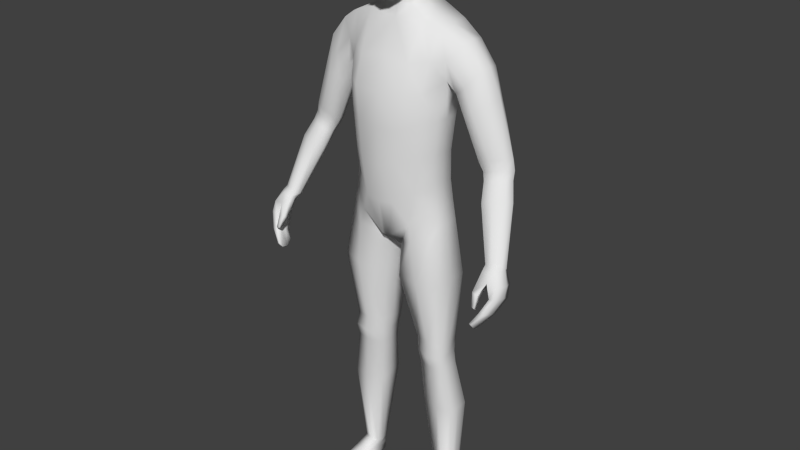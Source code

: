 # Source: Character-male.blend  (saved by Blender 2.79.0; exported with 4.5.12 LTS)
import bpy
from mathutils import Matrix  # noqa: F401  (used for matrix-valued properties, if any)

bpy.ops.wm.read_factory_settings(use_empty=True)
scene = bpy.context.scene
scene.name = 'Scene'

# ---- collections
col_collection_1 = bpy.data.collections.new('Collection 1'); scene.collection.children.link(col_collection_1)

# ---- materials (node trees are filled in below, after node groups)
mat_material = bpy.data.materials.new('Material')
mat_material.alpha_threshold = 0.0
mat_material.use_transparent_shadow = False
mat_material.roughness = 0.5
mat_material.line_color = (0.0, 0.0, 0.0, 1.0)

# ---- material node trees

# ---- world
world_world = bpy.data.worlds.new('World'); scene.world = world_world
world_world.color = (0.05088, 0.05088, 0.05088)
world_world.use_sun_shadow = False
world_world.sun_shadow_jitter_overblur = 0.0
world_world.cycles.sampling_method = 'NONE'
world_world.cycles.sample_map_resolution = 256

# ---- meshes
me_cube = bpy.data.meshes.new('Cube')
me_cube.from_pydata([(0.03284, 0.09358, 1.764), (0.07936, -0.05121, 1.751), (0.03161, 0.02945, 1.702), (0.03508, 0.09888, 1.864), (0.07936, 0.03744, 1.766), (0.08385, 0.0454, 1.863), (0.08385, -0.04448, 1.862), (0.03284, -0.1177, 1.735), (0.03508, -0.1149, 1.862), (0.03161, -0.04964, 1.696), (0.0361, -0.05264, 1.933), (0.0361, 0.04683, 1.929), (0.0328, 0.08491, 1.904), (0.05923, 0.07104, 1.766), (0.06443, -0.04398, 1.905), (0.05923, -0.09261, 1.741), (0.0577, 0.03486, 1.723), (0.02887, -0.09729, 1.697), (0.06315, 0.07701, 1.86), (0.02887, 0.06963, 1.725), (0.06443, 0.04699, 1.903), (0.06315, -0.08878, 1.858), (0.0577, -0.05397, 1.703), (0.0328, -0.09286, 1.908), (0.0, 0.1021, 1.762), (0.0, 0.1074, 1.868), (0.03706, 0.09852, 1.816), (0.08787, -0.004282, 1.761), (0.09236, 0.004692, 1.867), (0.09022, 0.04217, 1.816), (0.09022, -0.0487, 1.809), (0.0, -0.1263, 1.733), (0.0, -0.1234, 1.866), (0.03706, -0.1221, 1.802), (0.03466, -0.02828, 1.7), (0.0, -0.05268, 1.689), (0.3462, 0.05988, 1.252), (0.03915, -0.003109, 1.939), (0.0, -0.05925, 1.942), (0.0, 0.0463, 1.939), (0.04882, 0.0621, 1.735), (0.04882, -0.08338, 1.706), (0.05405, 0.07161, 1.89), (0.05405, -0.07672, 1.892), (0.06721, 0.07472, 1.815), (0.07036, 0.004195, 1.91), (0.06721, -0.09402, 1.803), (0.06363, -0.008833, 1.715), (0.09993, 0.0009951, 1.815), (0.0, 0.08995, 1.911), (0.0, 0.07557, 1.721), (0.0, -0.09969, 1.914), (0.0, -0.1032, 1.692), (0.0, 0.1082, 1.817), (0.0, -0.1318, 1.803), (0.0, -0.02828, 1.692), (0.0, -0.008463, 1.95), (0.1464, 0.05197, 1.07), (0.1464, -0.03601, 1.07), (0.1455, -0.04173, 1.233), (0.1695, 0.05906, 1.45), (0.3882, -0.1024, 0.9424), (0.3954, -0.12, 0.9552), (0.1574, 0.04101, 1.341), (0.1455, 0.0384, 1.233), (0.0, 0.1003, 0.9562), (0.3828, -0.146, 0.9237), (0.0, 0.09239, 1.621), (0.0, -0.03534, 1.611), (0.1574, -0.04347, 1.346), (0.3828, -0.1318, 0.912), (0.0, -0.1135, 1.414), (0.0, -0.1175, 1.311), (0.0, -0.1131, 1.198), (0.0, 0.1108, 1.199), (0.0, 0.1175, 1.308), (0.0, 0.1426, 1.397), (0.01152, 0.09942, 0.9529), (0.01229, -0.07868, 0.9576), (0.08922, 0.09239, 1.633), (0.3642, -0.06721, 0.9744), (0.06112, -0.1124, 1.21), (0.06689, -0.1168, 1.318), (0.07609, -0.1163, 1.419), (0.07609, 0.1397, 1.402), (0.06479, 0.1204, 1.323), (0.05677, 0.1145, 1.214), (0.0, 0.06334, 1.687), (0.3642, -0.08835, 0.9768), (0.04413, 0.06058, 1.677), (0.04572, -0.02439, 1.652), (0.1811, 0.06725, 0.07216), (0.3684, -0.1507, 0.8202), (0.13, 0.06813, 0.07029), (0.3684, -0.1307, 0.8173), (0.4181, -0.08738, 0.9843), (0.02157, 0.05326, 0.9163), (0.1581, -0.03437, 1.014), (0.1581, 0.05041, 1.014), (0.1406, -0.03838, 1.138), (0.1406, 0.04635, 1.138), (0.0, -0.1087, 1.079), (0.0, 0.1194, 1.077), (0.04679, -0.1087, 1.088), (0.04679, 0.1194, 1.086), (0.06146, 0.06436, 0.5954), (0.1662, 0.05571, 0.6002), (0.4196, -0.06769, 0.9833), (0.3804, -0.1307, 0.814), (0.07856, 0.06781, 0.5101), (0.1712, 0.05132, 0.5135), (0.07775, -0.006161, 0.5098), (0.1712, -0.01473, 0.512), (0.03042, 0.07298, 0.8193), (0.1806, 0.06338, 0.8324), (0.03095, -0.05622, 0.8193), (0.3804, -0.1507, 0.8169), (0.09748, 0.09537, 0.3588), (0.1964, 0.07419, 0.357), (0.4368, -0.092, 0.9104), (0.1964, -0.003256, 0.3578), (0.07001, 0.06298, 0.5521), (0.1687, 0.04731, 0.5562), (0.4368, -0.1105, 0.9153), (0.4044, -0.1105, 0.9074), (0.08491, 0.09107, 1.016), (0.08491, -0.07924, 1.018), (0.1488, 0.0828, 1.609), (0.1481, -0.02225, 1.603), (0.1143, -0.07443, 1.224), (0.1223, -0.07742, 1.337), (0.1267, -0.07673, 1.424), (0.1267, 0.1073, 1.427), (0.1223, 0.06692, 1.333), (0.1143, 0.06245, 1.224), (0.1587, 0.07758, 0.07154), (0.4044, -0.092, 0.9025), (0.09552, -0.08404, 0.9699), (0.09552, 0.08698, 0.955), (0.0976, -0.07059, 1.115), (0.0976, 0.07982, 1.114), (0.1217, -0.02992, 0.5991), (0.1182, 0.07224, 0.598), (0.1284, -0.02218, 0.511), (0.1287, 0.07301, 0.5119), (0.112, -0.0781, 0.8248), (0.1118, 0.08393, 0.8264), (0.1478, -0.00994, 0.3576), (0.151, 0.1038, 0.3579), (0.125, -0.03659, 0.5551), (0.1235, 0.06643, 0.5543), (0.415, -0.1129, 0.8609), (0.415, -0.1301, 0.8664), (0.0, -0.08114, 0.9616), (0.3929, -0.1301, 0.8606), (0.3929, -0.1129, 0.8551), (0.1695, -0.01977, 1.458), (0.09061, -0.02832, 1.62), (0.0, -0.02439, 1.652), (0.395, -0.07931, 0.9388), (0.1834, 0.02412, 0.07503), (0.1271, 0.01751, 0.07388), (0.02157, -0.03603, 0.9178), (0.4355, -0.07931, 0.9431), (0.4355, -0.09852, 0.9476), (0.06911, -0.01164, 0.5996), (0.1662, -0.01979, 0.5987), (0.2049, -0.1089, 0.003215), (0.4266, -0.1177, 0.9513), (0.4251, -0.04894, 0.9347), (0.1806, -0.05544, 0.8295), (0.0905, 0.001553, 0.3574), (0.4064, -0.05075, 0.9337), (0.07343, -0.01419, 0.5547), (0.1687, -0.0278, 0.5554), (0.3992, -0.09038, 0.8536), (0.1584, 0.01623, 0.07495), (0.0, 0.02503, 0.9588), (0.01189, 0.02578, 0.9552), (0.1245, 0.0422, 0.07167), (0.1581, 0.009536, 1.014), (0.1662, 0.01953, 0.5995), (0.1712, 0.01966, 0.5128), (0.1806, 0.00614, 0.831), (0.1964, 0.03754, 0.3574), (0.1687, 0.0111, 0.5558), (0.1307, -0.1183, 0.009479), (0.1464, 0.00957, 1.07), (0.2138, 0.03382, 1.574), (0.1455, -0.0005102, 1.233), (0.1574, 3.507e-05, 1.343), (0.4093, -0.09144, 0.8501), (0.08922, 0.03155, 1.628), (0.3578, 0.03822, 1.263), (0.04572, 0.03048, 1.664), (0.1858, 0.04587, 0.07362), (0.02157, 0.01025, 0.917), (0.1406, 0.005397, 1.138), (0.06512, 0.02817, 0.5974), (0.07817, 0.03271, 0.51), (0.03067, 0.0109, 0.8193), (0.09414, 0.05125, 0.3582), (0.07164, 0.02617, 0.5533), (0.1485, 0.03283, 1.606), (0.4101, -0.1474, 0.8706), (0.0, -0.08228, 1.514), (0.3904, -0.1472, 0.8688), (0.0, 0.1304, 1.537), (0.08265, -0.0831, 1.503), (0.08265, 0.1296, 1.527), (0.1314, -0.04949, 1.513), (0.1318, 0.1038, 1.522), (0.4114, -0.1289, 0.914), (0.3649, -0.1291, 0.9152), (0.4129, -0.06111, 0.8946), (0.4284, -0.06045, 0.895), (0.1695, 0.02377, 1.437), (0.4297, -0.1289, 0.9185), (0.4023, -0.1031, 0.9826), (0.2118, -0.005598, 1.564), (0.413, -0.0488, 0.9737), (0.3918, -0.04855, 0.9706), (0.3696, -0.108, 0.9779), (0.2131, 0.07229, 1.568), (0.3777, -0.1623, 0.8347), (0.3773, -0.1137, 0.8223), (0.3734, -0.1114, 0.8315), (0.371, -0.1623, 0.8366), (0.1733, 0.08603, 1.527), (0.1727, -0.03064, 1.517), (0.3649, -0.1433, 0.9269), (0.1328, -0.1166, 0.003215), (0.2329, -0.02375, 1.454), (0.2397, 0.07861, 1.46), (0.1835, 0.02399, 1.416), (0.2731, 0.03289, 1.508), (0.1963, -0.01421, 1.429), (0.2648, -0.00178, 1.501), (0.2684, 0.06656, 1.503), (0.1914, 0.05495, 1.424), (0.3009, -0.02337, 1.133), (0.3235, -0.005473, 1.231), (0.3233, 0.05909, 1.21), (0.2767, 0.01569, 1.209), (0.3648, 0.0381, 1.23), (0.2902, -0.005668, 1.221), (0.3549, 0.01427, 1.235), (0.3538, 0.05698, 1.22), (0.2818, 0.03634, 1.204), (0.3916, -0.0885, 0.9978), (0.3899, -0.04881, 0.9745), (0.3585, -0.07711, 0.9829), (0.4192, -0.06032, 0.9883), (0.3685, -0.0897, 0.993), (0.4129, -0.07533, 0.9952), (0.411, -0.0492, 0.9793), (0.3617, -0.06418, 0.9765), (0.3898, 0.000638, 1.153), (0.3787, 0.01882, 1.141), (0.3479, 0.02025, 1.131), (0.3061, -0.002983, 1.126), (0.3481, -0.04301, 1.157), (0.3145, -0.04395, 1.146), (0.3799, -0.02295, 1.159), (0.2102, 0.01861, 1.359), (0.3081, 0.0376, 1.422), (0.2949, 0.07144, 1.408), (0.2647, 0.08088, 1.383), (0.2186, 0.05163, 1.362), (0.2602, -0.02614, 1.391), (0.2268, -0.01975, 1.375), (0.293, 0.0002192, 1.416), (0.3835, -0.1588, 0.8871), (0.3835, -0.1514, 0.8811), (0.3743, -0.15, 0.8828), (0.3743, -0.1574, 0.8888), (0.1411, 0.07233, 0.003215), (0.1715, 0.07232, 0.003215), (0.1326, -0.1137, 0.01973), (0.1375, 0.07487, 0.0384), (0.1718, 0.07743, 0.03896), (0.2049, -0.1088, 0.01973), (0.1322, -0.01639, 0.05021), (0.1337, -0.02172, 0.004686), (0.1912, -0.01112, 0.05046), (0.1914, -0.0174, 0.004686), (0.1324, 0.03188, 0.04461), (0.181, 0.03097, 0.003301), (0.1373, 0.02916, 0.003301), (0.1835, 0.03626, 0.04504), (0.1543, 0.0858, 0.03766), (0.1561, 0.07469, 0.002722), (0.169, -0.1147, 0.01995), (0.169, -0.1153, 0.002722), (0.1626, -0.01949, 0.003902), (0.1624, -0.01958, 0.05647), (0.1592, 0.02986, 0.002171), (0.1402, 0.07648, 0.01153), (0.1711, 0.07812, 0.01153), (0.2072, -0.1125, 0.009479), (0.1294, -0.02161, 0.01453), (0.1955, -0.01705, 0.01453), (0.1339, 0.03006, 0.01268), (0.1838, 0.03325, 0.01268), (0.1551, 0.08489, 0.01151), (0.1695, -0.1232, 0.009425), (0.132, -0.07401, 0.003301), (0.2, -0.06631, 0.02851), (0.1318, -0.07093, 0.02851), (0.2001, -0.06746, 0.003301), (0.1661, -0.0709, 0.002171), (0.1659, -0.06925, 0.0312), (0.2049, -0.06781, 0.01045), (0.127, -0.07341, 0.01045), (0.2685, 0.03904, 1.228), (0.2769, -0.008526, 1.245), (0.3469, 0.01175, 1.266), (0.2627, 0.016, 1.232), (0.3134, 0.06324, 1.239), (0.3128, -0.009419, 1.259), (0.2871, 0.004407, 1.186), (0.3307, 0.0449, 1.186), (0.3309, -0.01484, 1.208), (0.3695, 0.02577, 1.206), (0.3592, 0.04315, 1.195), (0.292, 0.02356, 1.181), (0.2998, -0.01525, 1.198), (0.3603, 0.003647, 1.21)], [], [(0, 24, 53, 26), (0, 26, 44, 13), (0, 13, 40, 19), (0, 19, 50, 24), (1, 27, 48, 30), (1, 30, 46, 15), (1, 15, 41, 22), (1, 22, 47, 27), (19, 89, 87, 50), (2, 194, 89, 19), (2, 19, 40, 16), (2, 16, 47, 34), (3, 25, 49, 12), (3, 12, 42, 18), (3, 18, 44, 26), (3, 26, 53, 25), (4, 13, 44, 29), (4, 29, 48, 27), (4, 27, 47, 16), (4, 16, 40, 13), (5, 18, 42, 20), (5, 20, 45, 28), (5, 28, 48, 29), (5, 29, 44, 18), (6, 28, 45, 14), (6, 14, 43, 21), (6, 21, 46, 30), (6, 30, 48, 28), (7, 15, 46, 33), (7, 33, 54, 31), (7, 31, 52, 17), (7, 17, 41, 15), (8, 21, 43, 23), (8, 23, 51, 32), (8, 32, 54, 33), (8, 33, 46, 21), (9, 17, 52, 35), (9, 35, 55, 34), (9, 34, 47, 22), (9, 22, 41, 17), (10, 23, 43, 14), (10, 14, 45, 37), (10, 37, 56, 38), (10, 38, 51, 23), (11, 37, 45, 20), (11, 20, 42, 12), (11, 12, 49, 39), (11, 39, 56, 37), (81, 82, 72, 73), (103, 81, 73, 101), (192, 79, 89, 194), (104, 77, 65, 102), (82, 83, 71, 72), (209, 84, 76, 207), (84, 85, 75, 76), (85, 86, 74, 75), (129, 130, 82, 81), (139, 129, 81, 103), (201, 117, 93, 179), (140, 125, 77, 104), (130, 131, 83, 82), (211, 132, 84, 209), (132, 133, 85, 84), (133, 134, 86, 85), (79, 67, 87, 89), (148, 118, 91, 135), (178, 77, 96, 196), (125, 57, 98, 138), (86, 104, 102, 74), (126, 139, 103, 78), (134, 140, 104, 86), (200, 113, 105, 198), (146, 114, 106, 142), (202, 121, 109, 199), (150, 122, 110, 144), (196, 96, 113, 200), (138, 98, 114, 146), (199, 109, 117, 201), (144, 110, 118, 148), (198, 105, 121, 202), (142, 106, 122, 150), (59, 69, 130, 129), (99, 59, 129, 139), (100, 57, 125, 140), (60, 63, 133, 132), (63, 64, 134, 133), (117, 148, 135, 93), (58, 126, 137, 97), (77, 125, 138, 96), (58, 99, 139, 126), (64, 100, 140, 134), (113, 146, 142, 105), (121, 150, 144, 109), (96, 138, 146, 113), (112, 143, 147, 120), (109, 144, 148, 117), (88, 80, 159, 61), (105, 142, 150, 121), (149, 173, 111, 143), (213, 230, 222, 88), (66, 70, 61, 62), (302, 297, 276, 288), (304, 298, 277, 291), (70, 213, 88, 61), (275, 274, 273, 272), (66, 230, 275, 272), (70, 66, 272, 273), (91, 280, 290, 135), (213, 70, 273, 274), (230, 213, 274, 275), (154, 155, 94, 92), (206, 154, 92, 227), (151, 152, 116, 108), (183, 170, 166, 181), (191, 151, 108, 225), (92, 94, 108, 116), (227, 92, 116, 224), (222, 253, 251, 88), (218, 249, 253, 222), (163, 164, 123, 119), (169, 163, 119, 215), (181, 166, 174, 185), (195, 289, 280, 91), (171, 201, 179, 161), (119, 123, 152, 151), (215, 119, 151, 191), (124, 136, 155, 154), (212, 124, 154, 206), (165, 198, 202, 173), (145, 115, 165, 141), (61, 159, 136, 124), (64, 63, 190, 189), (100, 64, 189, 197), (77, 178, 177, 65), (127, 79, 192, 203), (34, 90, 194, 2), (160, 284, 289, 195), (118, 184, 195, 91), (57, 187, 180, 98), (57, 100, 197, 187), (114, 183, 181, 106), (122, 185, 182, 110), (98, 180, 183, 114), (110, 182, 184, 118), (106, 181, 185, 122), (107, 95, 164, 163), (176, 295, 284, 160), (220, 107, 163, 169), (83, 208, 205, 71), (79, 209, 207, 67), (131, 210, 208, 83), (127, 211, 209, 79), (88, 251, 256, 80), (95, 218, 168, 164), (78, 103, 101, 153), (126, 78, 162, 137), (221, 220, 169, 172), (80, 221, 172, 159), (136, 214, 175, 155), (214, 215, 191, 175), (147, 171, 161, 176), (68, 157, 90, 158), (210, 128, 157, 208), (208, 157, 68, 205), (123, 217, 204, 152), (217, 212, 206, 204), (159, 172, 214, 136), (172, 169, 215, 214), (164, 168, 217, 123), (230, 66, 62, 222), (95, 254, 249, 218), (94, 226, 225, 108), (319, 315, 245, 241), (317, 314, 248, 243), (36, 193, 244, 247), (318, 36, 247, 242), (204, 206, 227, 224), (152, 204, 224, 116), (175, 191, 225, 226), (155, 175, 226, 94), (261, 262, 253, 249), (240, 260, 256, 251), (258, 257, 252, 255), (259, 258, 255, 250), (193, 316, 246, 244), (315, 317, 243, 245), (314, 318, 242, 248), (316, 319, 241, 246), (107, 252, 254, 95), (220, 255, 252, 107), (221, 250, 255, 220), (80, 256, 250, 221), (257, 263, 254, 252), (262, 240, 251, 253), (260, 259, 250, 256), (263, 261, 249, 254), (322, 326, 262, 261), (320, 325, 260, 240), (324, 323, 257, 258), (321, 324, 258, 259), (323, 327, 263, 257), (326, 320, 240, 262), (325, 321, 259, 260), (327, 322, 261, 263), (232, 236, 270, 269), (234, 239, 268, 264), (238, 235, 265, 266), (233, 238, 266, 267), (235, 237, 271, 265), (236, 234, 264, 270), (239, 233, 267, 268), (237, 232, 269, 271), (137, 162, 115, 145), (143, 111, 171, 147), (141, 165, 173, 149), (229, 219, 128, 210), (69, 156, 131, 130), (228, 60, 132, 211), (120, 147, 176, 160), (170, 145, 141, 166), (174, 149, 143, 112), (97, 137, 145, 170), (166, 141, 149, 174), (190, 216, 156, 69), (189, 190, 69, 59), (197, 189, 59, 99), (178, 78, 153, 177), (203, 192, 157, 128), (55, 158, 90, 34), (184, 120, 160, 195), (187, 58, 97, 180), (187, 197, 99, 58), (185, 174, 112, 182), (180, 97, 170, 183), (182, 112, 120, 184), (188, 203, 128, 219), (157, 192, 194, 90), (78, 178, 196, 162), (115, 200, 198, 165), (173, 202, 199, 111), (162, 196, 200, 115), (111, 199, 201, 171), (63, 60, 216, 190), (223, 127, 203, 188), (156, 229, 210, 131), (223, 228, 211, 127), (229, 156, 236, 232), (216, 60, 239, 234), (223, 188, 235, 238), (228, 223, 238, 233), (188, 219, 237, 235), (156, 216, 234, 236), (60, 228, 233, 239), (219, 229, 232, 237), (62, 61, 124, 212), (218, 222, 62, 168), (168, 62, 212, 217), (312, 299, 167, 309), (305, 186, 231, 293), (296, 291, 277, 287), (161, 282, 295, 176), (313, 300, 283, 306), (303, 301, 285, 287), (310, 294, 285, 309), (311, 295, 282, 308), (300, 302, 288, 283), (294, 296, 287, 285), (179, 286, 282, 161), (298, 303, 287, 277), (297, 304, 291, 276), (299, 305, 293, 167), (288, 276, 291, 296), (93, 279, 286, 179), (306, 283, 294, 310), (307, 284, 295, 311), (283, 288, 296, 294), (135, 290, 279, 93), (286, 279, 297, 302), (290, 280, 298, 304), (307, 281, 299, 312), (292, 278, 186, 305), (308, 282, 300, 313), (289, 284, 301, 303), (282, 286, 302, 300), (280, 289, 303, 298), (279, 290, 304, 297), (281, 292, 305, 299), (301, 312, 309, 285), (186, 313, 306, 231), (293, 310, 309, 167), (292, 311, 308, 278), (231, 306, 310, 293), (281, 307, 311, 292), (284, 307, 312, 301), (278, 308, 313, 186), (269, 270, 315, 319), (264, 268, 314, 317), (266, 265, 193, 36), (267, 266, 36, 318), (265, 271, 316, 193), (270, 264, 317, 315), (268, 267, 318, 314), (271, 269, 319, 316), (241, 245, 326, 322), (243, 248, 325, 320), (247, 244, 323, 324), (242, 247, 324, 321), (244, 246, 327, 323), (245, 243, 320, 326), (248, 242, 321, 325), (246, 241, 322, 327)])
me_cube.polygons.foreach_set('use_smooth', [True] * 311)
me_cube.materials.append(mat_material)
me_cube.use_remesh_preserve_volume = False
me_cube.use_remesh_preserve_attributes = False
me_cube.use_mirror_vertex_groups = False
me_cube.update()
arm_armature = bpy.data.armatures.new('Armature')  # bones are not reproduced

# ---- objects
ob_armature = bpy.data.objects.new('Armature', arm_armature)
ob_cube = bpy.data.objects.new('Cube', me_cube)

# ---- transforms, parenting, visibility, modifiers, constraints
ob_armature.location = (0.0, 0.0, 0.0)
ob_armature.show_in_front = True
ob_armature.lineart.crease_threshold = 0.0
ob_cube.parent = ob_armature
ob_cube.location = (0.0, 0.0, 0.0)
ob_cube.lock_rotations_4d = False
ob_cube.empty_display_type = 'ARROWS'
ob_cube.lineart.crease_threshold = 0.0
_vg = ob_cube.vertex_groups.new(name='Hips')
for _i, _w in zip([57, 58, 59, 63, 64, 65, 69, 72, 73, 74, 75, 77, 78, 81, 82, 85, 86, 96, 97, 98, 99, 100, 101, 102, 103, 104, 125, 126, 129, 130, 133, 134, 137, 138, 139, 140, 153, 162, 177, 178, 180, 187, 189, 190, 196, 197], [0.2344, 0.2065, 0.1263, 0.01136, 0.128, 0.5749, 0.006765, 0.0182, 0.1417, 0.1922, 0.06018, 0.5503, 0.5586, 0.1285, 0.01475, 0.03117, 0.1493, 0.1898, 0.0417, 0.07629, 0.5161, 0.4837, 0.7146, 0.6489, 0.6692, 0.646, 0.2708, 0.1802, 0.1296, 0.00988, 0.01912, 0.1349, 0.05121, 0.1068, 0.6032, 0.5319, 0.5778, 0.1649, 0.656, 0.6076, 0.04626, 0.1959, 0.1306, 0.01099, 0.1757, 0.4967]): _vg.add([_i], _w, 'REPLACE')
_vg = ob_cube.vertex_groups.new(name='Spine')
for _i, _w in zip([57, 58, 59, 60, 63, 64, 65, 67, 69, 71, 72, 73, 74, 75, 76, 81, 82, 83, 84, 85, 86, 99, 100, 101, 102, 103, 104, 125, 126, 129, 130, 131, 132, 133, 134, 139, 140, 156, 187, 189, 190, 197, 205, 207, 208, 209, 210, 211, 216, 229, 234, 236, 239], [0.09845, 0.07439, 0.7723, 0.1064, 0.7209, 0.7509, 0.002324, 0.001181, 0.769, 0.737, 0.884, 0.8006, 0.7198, 0.8146, 0.6856, 0.8083, 0.876, 0.7164, 0.6101, 0.8103, 0.7632, 0.2464, 0.2482, 0.1141, 0.1758, 0.1248, 0.1648, 0.05331, 0.006154, 0.7866, 0.8241, 0.6077, 0.322, 0.7636, 0.7501, 0.1757, 0.1999, 0.1296, 0.08224, 0.7545, 0.7333, 0.2396, 0.1574, 0.1164, 0.1793, 0.1024, 0.09234, 0.0567, 0.1458, 0.01668, 0.03594, 0.02193, 0.01071]): _vg.add([_i], _w, 'REPLACE')
_vg = ob_cube.vertex_groups.new(name='Chest')
for _i, _w in zip([0, 2, 4, 9, 13, 16, 17, 19, 22, 24, 34, 35, 40, 41, 47, 50, 52, 55, 60, 63, 67, 68, 69, 71, 72, 75, 76, 79, 82, 83, 84, 85, 87, 89, 90, 127, 128, 130, 131, 132, 133, 156, 157, 158, 190, 192, 194, 205, 207, 208, 209, 210, 211, 228, 229], [0.04604, 0.1557, 0.002946, 0.07755, 0.02356, 0.06751, 0.01863, 0.1232, 0.03743, 0.05914, 0.1065, 0.07241, 0.07235, 0.01698, 0.0524, 0.1455, 0.02133, 0.08961, 0.05365, 0.01573, 0.6271, 0.7685, 0.01231, 0.1782, 0.03218, 0.03681, 0.1327, 0.1456, 0.02044, 0.1385, 0.1338, 0.04181, 0.2958, 0.4911, 0.5594, 0.01996, 0.008928, 0.01927, 0.09653, 0.234, 0.04687, 0.01444, 0.1196, 0.284, 0.003326, 0.05165, 0.6246, 0.7084, 0.5378, 0.5114, 0.1738, 0.1529, 0.08368, 0.005374, 0.01326]): _vg.add([_i], _w, 'REPLACE')
_vg = ob_cube.vertex_groups.new(name='Neck')
for _i, _w in zip([0, 2, 9, 13, 19, 24, 34, 35, 40, 50, 52, 55, 67, 68, 87, 89, 90, 158, 194, 207], [0.03591, 0.01188, 0.02322, 0.004666, 0.09779, 0.06383, 0.0145, 0.06034, 0.04966, 0.1808, 0.001682, 0.1035, 0.1011, 0.06964, 0.4642, 0.1362, 0.0743, 0.4343, 0.03071, 0.008711]): _vg.add([_i], _w, 'REPLACE')
_vg = ob_cube.vertex_groups.new(name='Head')
for _i, _w in zip([0, 1, 2, 3, 4, 5, 6, 7, 8, 9, 10, 11, 12, 13, 14, 15, 16, 17, 18, 19, 20, 21, 22, 23, 24, 25, 26, 27, 28, 29, 30, 31, 32, 33, 34, 35, 37, 38, 39, 40, 41, 42, 43, 44, 45, 46, 47, 48, 49, 50, 51, 52, 53, 54, 55, 56, 67, 68, 87, 89, 90, 158, 194], [0.8963, 0.9701, 0.7636, 0.9788, 0.9512, 0.9889, 0.9951, 0.9674, 0.9951, 0.8605, 0.9991, 0.9952, 0.9889, 0.9255, 0.9979, 0.9686, 0.8865, 0.9346, 0.9831, 0.7439, 0.9933, 0.9951, 0.9227, 0.9979, 0.8629, 0.9758, 0.9563, 0.9661, 0.9931, 0.9784, 0.9883, 0.9644, 0.9948, 0.9877, 0.825, 0.8458, 0.9986, 0.9993, 0.9955, 0.8568, 0.9387, 0.9892, 0.9974, 0.9678, 0.9968, 0.9883, 0.9148, 0.9853, 0.9879, 0.6425, 0.9979, 0.9276, 0.9451, 0.9866, 0.7828, 0.9994, 0.0408, 0.03949, 0.1915, 0.1774, 0.1603, 0.2144, 0.1576]): _vg.add([_i], _w, 'REPLACE')
_vg = ob_cube.vertex_groups.new(name='Shoulder.L')
for _i, _w in zip([2, 19, 34, 50, 60, 63, 67, 68, 69, 71, 75, 76, 79, 83, 84, 85, 87, 89, 90, 127, 128, 130, 131, 132, 133, 156, 157, 158, 188, 190, 192, 194, 203, 205, 207, 208, 209, 210, 211, 216, 219, 223, 228, 229, 232, 233, 234, 235, 236, 237, 238, 239], [0.0476, 0.01664, 0.02015, 0.00689, 0.2043, 0.07763, 0.1949, 0.093, 0.06423, 0.04145, 0.02676, 0.103, 0.8087, 0.08077, 0.143, 0.05016, 0.03361, 0.1903, 0.2002, 0.9302, 0.9396, 0.03918, 0.1375, 0.2179, 0.06403, 0.2582, 0.8327, 0.06077, 0.9226, 0.07562, 0.93, 0.1756, 0.975, 0.09176, 0.2788, 0.2535, 0.6662, 0.6554, 0.7709, 0.3004, 0.9061, 0.8857, 0.8053, 0.8059, 0.05253, 0.06821, 0.08386, 0.1148, 0.03854, 0.1133, 0.1266, 0.06412]): _vg.add([_i], _w, 'REPLACE')
_vg = ob_cube.vertex_groups.new(name='Upper Arm.L')
for _i, _w in zip([36, 60, 63, 69, 76, 83, 84, 85, 130, 131, 132, 133, 156, 188, 190, 193, 208, 209, 210, 211, 216, 219, 223, 228, 229, 232, 233, 234, 235, 236, 237, 238, 239, 241, 242, 243, 244, 245, 246, 247, 248, 264, 265, 266, 267, 268, 269, 270, 271, 314, 315, 316, 317, 318, 319, 320, 321, 322, 323, 324, 325, 326, 327], [0.9317, 0.6297, 0.1223, 0.09389, 0.03638, 0.04657, 0.08779, 0.02194, 0.0535, 0.143, 0.2095, 0.07144, 0.5748, 0.07174, 0.1189, 0.9545, 0.03616, 0.02879, 0.09305, 0.08113, 0.5206, 0.08242, 0.1042, 0.1419, 0.1272, 0.9373, 0.9166, 0.862, 0.882, 0.9104, 0.8829, 0.8675, 0.8918, 0.8563, 0.5195, 0.7484, 0.7129, 0.7866, 0.7828, 0.5379, 0.7217, 0.9877, 0.9874, 0.9881, 0.9889, 0.9886, 0.9949, 0.9908, 0.9905, 0.9468, 0.967, 0.973, 0.9534, 0.9336, 0.9865, 0.1873, 0.103, 0.1421, 0.1589, 0.1295, 0.1778, 0.1843, 0.1493]): _vg.add([_i], _w, 'REPLACE')
_vg = ob_cube.vertex_groups.new(name='Lower Arm.L')
for _i, _w in zip([36, 80, 88, 193, 221, 240, 241, 242, 243, 244, 245, 246, 247, 248, 249, 250, 251, 253, 256, 257, 258, 259, 260, 261, 262, 263, 314, 315, 316, 317, 318, 320, 321, 322, 323, 324, 325, 326, 327], [0.06802, 0.4846, 0.1665, 0.04017, 0.03911, 0.9712, 0.1434, 0.4802, 0.2509, 0.2867, 0.2128, 0.2168, 0.4617, 0.2777, 0.009435, 0.04463, 0.3929, 0.1262, 0.4471, 0.9752, 0.9763, 0.9849, 0.9768, 0.9751, 0.9682, 0.9752, 0.05273, 0.01494, 0.003259, 0.04207, 0.06617, 0.8108, 0.8961, 0.8565, 0.8396, 0.869, 0.8207, 0.8135, 0.8492]): _vg.add([_i], _w, 'REPLACE')
_vg = ob_cube.vertex_groups.new(name='Hand.L')
for _i, _w in zip([61, 62, 80, 88, 95, 107, 119, 123, 159, 163, 164, 168, 169, 172, 212, 214, 215, 217, 218, 220, 221, 222, 249, 250, 251, 252, 253, 254, 255, 256], [0.1519, 0.08183, 0.4257, 0.2428, 0.8442, 0.9623, 0.05571, 0.09183, 0.8949, 0.8876, 0.7978, 0.6179, 0.8913, 0.9142, 0.05253, 0.1033, 0.09779, 0.08864, 0.344, 0.973, 0.9428, 0.08268, 0.9299, 0.9479, 0.5504, 0.9778, 0.7997, 0.9703, 0.9785, 0.5338]): _vg.add([_i], _w, 'REPLACE')
_vg = ob_cube.vertex_groups.new(name='Fingers01.L')
for _i, _w in zip([61, 62, 108, 119, 123, 124, 136, 151, 152, 154, 155, 159, 163, 164, 168, 169, 172, 175, 191, 204, 206, 212, 214, 215, 217, 224, 225, 226], [0.05653, 0.01486, 0.01774, 0.9414, 0.8923, 0.869, 0.9627, 0.9833, 0.9092, 0.06372, 0.04885, 0.02151, 0.099, 0.139, 0.1725, 0.1059, 0.08355, 0.7986, 0.9042, 0.7016, 0.2607, 0.8008, 0.8845, 0.8953, 0.8604, 0.05699, 0.0986, 0.08806]): _vg.add([_i], _w, 'REPLACE')
_vg = ob_cube.vertex_groups.new(name='Fingers02.L')
for _i, _w in zip([92, 94, 108, 116, 124, 152, 154, 155, 175, 191, 204, 206, 212, 224, 225, 226, 227], [0.9977, 0.9771, 0.966, 0.9936, 0.0551, 0.08401, 0.9339, 0.9498, 0.1961, 0.09087, 0.286, 0.7334, 0.07524, 0.942, 0.9008, 0.9113, 0.9751]): _vg.add([_i], _w, 'REPLACE')
_vg = ob_cube.vertex_groups.new(name='Thumb01.L')
for _i, _w in zip([61, 62, 80, 88, 95, 124, 159, 164, 168, 212, 217, 218, 222, 249, 251, 253], [0.6511, 0.8061, 0.09122, 0.6043, 0.1305, 0.03782, 0.04782, 0.05824, 0.1906, 0.06398, 0.03991, 0.6235, 0.8731, 0.02744, 0.05896, 0.07282]): _vg.add([_i], _w, 'REPLACE')
_vg = ob_cube.vertex_groups.new(name='Thumb02.L')
for _i, _w in zip([61, 62, 66, 70, 213, 230, 272, 273, 274, 275], [0.1173, 0.07358, 0.976, 0.9743, 0.9822, 0.9788, 0.9993, 0.9994, 0.9996, 0.9996]): _vg.add([_i], _w, 'REPLACE')
_vg = ob_cube.vertex_groups.new(name='Shoulder.R')
_vg = ob_cube.vertex_groups.new(name='Upper Arm.R')
_vg = ob_cube.vertex_groups.new(name='Lower Arm.R')
_vg = ob_cube.vertex_groups.new(name='Hand.R')
_vg = ob_cube.vertex_groups.new(name='Fingers01.R')
_vg = ob_cube.vertex_groups.new(name='Fingers02.R')
_vg = ob_cube.vertex_groups.new(name='Thumb01.R')
_vg = ob_cube.vertex_groups.new(name='Thumb02.R')
_vg = ob_cube.vertex_groups.new(name='Upper Leg.L')
for _i, _w in zip([57, 58, 59, 64, 65, 73, 74, 77, 78, 81, 86, 96, 97, 98, 99, 100, 101, 102, 103, 104, 105, 106, 109, 110, 111, 112, 113, 114, 115, 121, 122, 125, 126, 129, 134, 137, 138, 139, 140, 141, 142, 143, 144, 145, 146, 149, 150, 153, 162, 165, 166, 170, 173, 174, 177, 178, 180, 181, 182, 183, 185, 187, 189, 196, 197, 198, 199, 200, 202], [0.6613, 0.7156, 0.05619, 0.06674, 0.3979, 0.03532, 0.0572, 0.43, 0.428, 0.0383, 0.0523, 0.8051, 0.939, 0.8993, 0.2251, 0.2526, 0.1687, 0.1678, 0.2028, 0.1819, 0.9594, 0.97, 0.1526, 0.12, 0.1028, 0.09213, 0.9766, 0.9899, 0.9823, 0.7458, 0.7743, 0.6732, 0.7908, 0.05243, 0.07103, 0.9432, 0.8794, 0.2148, 0.2577, 0.9927, 0.9646, 0.04917, 0.1367, 0.995, 0.9854, 0.8573, 0.7654, 0.4042, 0.832, 0.9823, 0.9836, 0.996, 0.8256, 0.8136, 0.3409, 0.3894, 0.9346, 0.9804, 0.09827, 0.995, 0.8183, 0.7172, 0.06368, 0.8223, 0.2494, 0.971, 0.122, 0.9821, 0.7843]): _vg.add([_i], _w, 'REPLACE')
_vg = ob_cube.vertex_groups.new(name='Lower Leg.L')
for _i, _w in zip([91, 93, 105, 106, 109, 110, 111, 112, 117, 118, 120, 121, 122, 135, 142, 143, 144, 147, 148, 149, 150, 160, 161, 171, 173, 174, 176, 179, 182, 184, 185, 195, 198, 199, 201, 202, 276, 277, 279, 280, 286, 287, 288, 289, 290, 291, 296, 297, 298, 302, 303, 304], [0.9364, 0.9396, 0.02959, 0.009363, 0.8472, 0.8797, 0.897, 0.9077, 0.9917, 0.9921, 0.9899, 0.2539, 0.2255, 0.9707, 0.01985, 0.9503, 0.8631, 0.9946, 0.9931, 0.1426, 0.2344, 0.1779, 0.2482, 0.9921, 0.1742, 0.1863, 0.05637, 0.7907, 0.9015, 0.9894, 0.1816, 0.7899, 0.006809, 0.8778, 0.9937, 0.2155, 0.3023, 0.2847, 0.5142, 0.5065, 0.1615, 0.06559, 0.07851, 0.1156, 0.5224, 0.2883, 0.0665, 0.3762, 0.363, 0.09212, 0.07917, 0.3912]): _vg.add([_i], _w, 'REPLACE')
_vg = ob_cube.vertex_groups.new(name='Foot.L')
for _i, _w in zip([91, 93, 135, 160, 161, 176, 179, 195, 276, 277, 278, 279, 280, 282, 283, 284, 285, 286, 287, 288, 289, 290, 291, 294, 295, 296, 297, 298, 300, 301, 302, 303, 304, 306, 307, 308, 309, 311, 312, 313], [0.06343, 0.06029, 0.008482, 0.8211, 0.7491, 0.9424, 0.2094, 0.2098, 0.6917, 0.709, 0.00178, 0.4843, 0.4921, 0.9589, 0.8767, 0.9469, 0.8864, 0.8324, 0.9148, 0.9015, 0.8808, 0.4764, 0.7062, 0.9116, 0.9592, 0.9154, 0.6194, 0.6328, 0.8811, 0.8866, 0.8901, 0.9041, 0.6053, 0.08677, 0.09396, 0.1142, 0.07855, 0.006009, 0.07357, 0.09673]): _vg.add([_i], _w, 'REPLACE')
_vg = ob_cube.vertex_groups.new(name='Toes.L')
for _i, _w in zip([167, 186, 231, 278, 281, 282, 283, 284, 285, 292, 293, 294, 295, 299, 300, 301, 305, 306, 307, 308, 309, 310, 311, 312, 313], [0.9829, 0.978, 0.977, 0.974, 0.98, 0.04302, 0.1162, 0.02748, 0.1065, 0.9962, 0.9968, 0.08287, 0.02812, 0.9855, 0.1127, 0.1057, 0.997, 0.9127, 0.9049, 0.8855, 0.9209, 0.9797, 0.9719, 0.926, 0.9027]): _vg.add([_i], _w, 'REPLACE')
_vg = ob_cube.vertex_groups.new(name='Upper Leg.R')
_vg = ob_cube.vertex_groups.new(name='Lower Leg.R')
_vg = ob_cube.vertex_groups.new(name='Foot.R')
_vg = ob_cube.vertex_groups.new(name='Toes.R')
_m = ob_cube.modifiers.new('Mirror', 'MIRROR')
_m.use_clip = True
_m = ob_cube.modifiers.new('Armature', 'ARMATURE')
_m.object = ob_armature

# ---- collection membership
col_collection_1.objects.link(ob_armature)
col_collection_1.objects.link(ob_cube)

# ---- scene / render settings (as saved in the file)
scene.frame_start = 1; scene.frame_end = 99; scene.frame_set(0)
scene.render.engine = 'BLENDER_EEVEE_NEXT'
scene.render.image_settings.compression = 90
scene.render.resolution_percentage = 50
scene.render.dither_intensity = 0.0
scene.cycles.use_denoising = False
scene.cycles.samples = 10
scene.cycles.sampling_pattern = 'TABULATED_SOBOL'
scene.cycles.light_sampling_threshold = 0.0
scene.cycles.use_adaptive_sampling = False
scene.cycles.use_light_tree = False
scene.cycles.blur_glossy = 0.0
scene.cycles.volume_bounces = 1
scene.cycles.pixel_filter_type = 'GAUSSIAN'
scene.cycles.sample_clamp_indirect = 0.0
scene.view_settings.view_transform = 'Standard'
bpy.context.view_layer.update()

# ---- added for rendering (the .blend has no active camera and no usable light): camera, sun
cam_auto = bpy.data.cameras.new('AutoCamera')
cam_auto.lens = 50.0
cam_auto.sensor_width = 36.0
cam_auto.clip_end = 1000.0
ob_auto_camera = bpy.data.objects.new('AutoCamera', cam_auto)
scene.collection.objects.link(ob_auto_camera)
ob_auto_camera.location = (1.89899, -2.29379, 2.48355)
ob_auto_camera.rotation_euler = (1.09748, -7.21219e-08, 0.694738)
scene.camera = ob_auto_camera
light_auto_sun = bpy.data.lights.new('AutoSun', 'SUN')
light_auto_sun.energy = 3.0
light_auto_sun.angle = 0.0523599
ob_auto_sun = bpy.data.objects.new('AutoSun', light_auto_sun)
scene.collection.objects.link(ob_auto_sun)
ob_auto_sun.rotation_euler = (0.872665, 0.174533, 0.523599)
bpy.context.view_layer.update()

